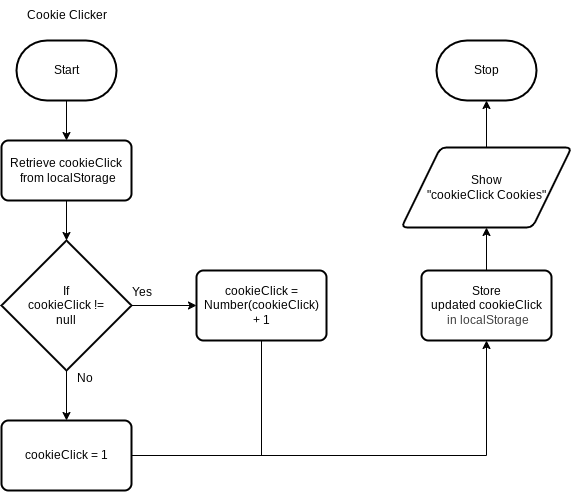

The diagram above was exported from draw.io. Its source (the exported page's mxGraphModel, read from the mxfile embedded in the PNG):
<mxGraphModel dx="320" dy="670" grid="1" gridSize="10" guides="1" tooltips="1" connect="1" arrows="1" fold="1" page="1" pageScale="1" pageWidth="850" pageHeight="1100" math="0" shadow="0">
  <root>
    <mxCell id="0" />
    <mxCell id="1" parent="0" />
    <mxCell id="12" style="edgeStyle=none;html=1;entryX=0.5;entryY=0;entryDx=0;entryDy=0;" edge="1" parent="1" source="2" target="4">
      <mxGeometry relative="1" as="geometry" />
    </mxCell>
    <mxCell id="2" value="Start" style="strokeWidth=2;html=1;shape=mxgraph.flowchart.terminator;whiteSpace=wrap;" parent="1" vertex="1">
      <mxGeometry x="75" y="150" width="100" height="60" as="geometry" />
    </mxCell>
    <mxCell id="4" value="Retrieve&amp;nbsp;&lt;span style=&quot;color: rgb(0, 0, 0);&quot;&gt;cookieClick&lt;/span&gt;&lt;div&gt;&amp;nbsp;from localStorage&lt;/div&gt;" style="rounded=1;whiteSpace=wrap;html=1;absoluteArcSize=1;arcSize=14;strokeWidth=2;" vertex="1" parent="1">
      <mxGeometry x="60" y="250" width="130" height="60" as="geometry" />
    </mxCell>
    <mxCell id="14" style="edgeStyle=none;html=1;entryX=0.5;entryY=0;entryDx=0;entryDy=0;" edge="1" parent="1" source="5" target="7">
      <mxGeometry relative="1" as="geometry" />
    </mxCell>
    <mxCell id="15" style="edgeStyle=none;html=1;entryX=0;entryY=0.5;entryDx=0;entryDy=0;" edge="1" parent="1" source="5" target="6">
      <mxGeometry relative="1" as="geometry" />
    </mxCell>
    <mxCell id="5" value="If&lt;br&gt;&lt;div&gt;&lt;span style=&quot;color: rgb(0, 0, 0); background-color: transparent;&quot;&gt;cookieClick&lt;/span&gt;&amp;nbsp;!=&lt;/div&gt;&lt;div&gt;null&lt;/div&gt;" style="strokeWidth=2;html=1;shape=mxgraph.flowchart.decision;whiteSpace=wrap;" vertex="1" parent="1">
      <mxGeometry x="60" y="350" width="130" height="130" as="geometry" />
    </mxCell>
    <mxCell id="20" style="edgeStyle=none;html=1;endArrow=none;endFill=0;" edge="1" parent="1">
      <mxGeometry relative="1" as="geometry">
        <mxPoint x="320" y="565" as="targetPoint" />
        <mxPoint x="320" y="445" as="sourcePoint" />
      </mxGeometry>
    </mxCell>
    <mxCell id="6" value="cookieClick = Number(&lt;span style=&quot;color: rgb(0, 0, 0);&quot;&gt;cookieClick&lt;/span&gt;)&lt;div&gt;+ 1&lt;/div&gt;" style="rounded=1;whiteSpace=wrap;html=1;absoluteArcSize=1;arcSize=14;strokeWidth=2;" vertex="1" parent="1">
      <mxGeometry x="255" y="380" width="130" height="70" as="geometry" />
    </mxCell>
    <mxCell id="19" style="edgeStyle=orthogonalEdgeStyle;html=1;entryX=0.5;entryY=1;entryDx=0;entryDy=0;rounded=0;curved=0;" edge="1" parent="1" source="7" target="8">
      <mxGeometry relative="1" as="geometry" />
    </mxCell>
    <mxCell id="7" value="&lt;span style=&quot;color: rgb(0, 0, 0);&quot;&gt;cookieClick&lt;/span&gt;&amp;nbsp;= 1" style="rounded=1;whiteSpace=wrap;html=1;absoluteArcSize=1;arcSize=14;strokeWidth=2;" vertex="1" parent="1">
      <mxGeometry x="60" y="530" width="130" height="70" as="geometry" />
    </mxCell>
    <mxCell id="21" style="edgeStyle=none;html=1;entryX=0.5;entryY=1;entryDx=0;entryDy=0;" edge="1" parent="1" source="8" target="10">
      <mxGeometry relative="1" as="geometry" />
    </mxCell>
    <mxCell id="8" value="Store updated&amp;nbsp;&lt;span style=&quot;color: rgb(0, 0, 0);&quot;&gt;cookieClick&lt;/span&gt;&lt;div&gt;&lt;span style=&quot;color: rgb(63, 63, 63); background-color: transparent;&quot;&gt;&amp;nbsp;in localStorage&lt;/span&gt;&lt;/div&gt;" style="rounded=1;whiteSpace=wrap;html=1;absoluteArcSize=1;arcSize=14;strokeWidth=2;" vertex="1" parent="1">
      <mxGeometry x="480" y="380" width="130" height="70" as="geometry" />
    </mxCell>
    <mxCell id="10" value="Show&lt;div&gt;&quot;cookieClick Cookies&quot;&lt;/div&gt;" style="shape=parallelogram;html=1;strokeWidth=2;perimeter=parallelogramPerimeter;whiteSpace=wrap;rounded=1;arcSize=12;size=0.23;" vertex="1" parent="1">
      <mxGeometry x="460" y="257" width="170" height="80" as="geometry" />
    </mxCell>
    <mxCell id="11" value="Stop" style="strokeWidth=2;html=1;shape=mxgraph.flowchart.terminator;whiteSpace=wrap;" vertex="1" parent="1">
      <mxGeometry x="495" y="150" width="100" height="60" as="geometry" />
    </mxCell>
    <mxCell id="13" style="edgeStyle=none;html=1;entryX=0.5;entryY=0;entryDx=0;entryDy=0;entryPerimeter=0;" edge="1" parent="1" source="4" target="5">
      <mxGeometry relative="1" as="geometry" />
    </mxCell>
    <mxCell id="16" value="Yes" style="text;html=1;align=center;verticalAlign=middle;resizable=0;points=[];autosize=1;strokeColor=none;fillColor=none;" vertex="1" parent="1">
      <mxGeometry x="180" y="387" width="40" height="30" as="geometry" />
    </mxCell>
    <mxCell id="18" value="No" style="text;html=1;align=center;verticalAlign=middle;resizable=0;points=[];autosize=1;strokeColor=none;fillColor=none;" vertex="1" parent="1">
      <mxGeometry x="123" y="473" width="40" height="30" as="geometry" />
    </mxCell>
    <mxCell id="22" style="edgeStyle=none;html=1;entryX=0.5;entryY=1;entryDx=0;entryDy=0;entryPerimeter=0;" edge="1" parent="1" source="10" target="11">
      <mxGeometry relative="1" as="geometry" />
    </mxCell>
    <mxCell id="23" value="Cookie Clicker" style="text;html=1;align=center;verticalAlign=middle;resizable=0;points=[];autosize=1;strokeColor=none;fillColor=none;" vertex="1" parent="1">
      <mxGeometry x="75" y="110" width="100" height="30" as="geometry" />
    </mxCell>
  </root>
</mxGraphModel>